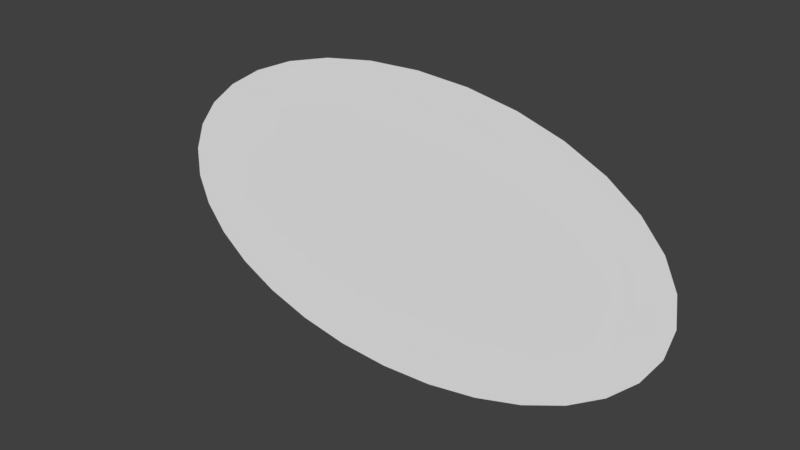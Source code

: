 # Source: Radio_Display.blend  (saved by Blender 2.79.0; exported with 4.5.12 LTS)
import bpy
from mathutils import Matrix  # noqa: F401  (used for matrix-valued properties, if any)

bpy.ops.wm.read_factory_settings(use_empty=True)
scene = bpy.context.scene
scene.name = 'Scene'

# ---- collections
col_collection_1 = bpy.data.collections.new('Collection 1'); scene.collection.children.link(col_collection_1)

# ---- world
world_world = bpy.data.worlds.new('World'); scene.world = world_world
world_world.color = (0.05088, 0.05088, 0.05088)
world_world.use_sun_shadow = False
world_world.sun_shadow_jitter_overblur = 0.0
world_world.cycles.sampling_method = 'MANUAL'

# ---- meshes
me_cube_004 = bpy.data.meshes.new('Cube.004')
me_cube_004.from_pydata([(0.06547, 0.05872, 0.2314), (-2.996e-08, 0.05988, 0.2359), (0.1284, 0.05532, 0.2179), (0.1864, 0.04978, 0.1961), (0.2373, 0.04233, 0.1668), (0.279, 0.03326, 0.131), (0.31, 0.02291, 0.09026), (0.3291, 0.01168, 0.04601), (0.3355, -5.96e-08, -1.788e-07), (0.3291, -0.01168, -0.04601), (0.31, -0.02291, -0.09026), (0.279, -0.03326, -0.131), (0.2373, -0.04233, -0.1668), (0.1864, -0.04978, -0.1961), (0.1284, -0.05532, -0.2179), (0.06547, -0.05872, -0.2314), (-1.358e-07, -0.05988, -0.2359), (-0.06547, -0.05872, -0.2314), (-0.1284, -0.05532, -0.2179), (-0.1864, -0.04978, -0.1961), (-0.2373, -0.04233, -0.1668), (-0.279, -0.03326, -0.131), (-0.31, -0.02291, -0.09026), (-0.3291, -0.01168, -0.04601), (-0.3355, 0.0, 5.96e-08), (-0.3291, 0.01168, 0.04601), (-0.31, 0.02291, 0.09026), (-0.279, 0.03326, 0.131), (-0.2373, 0.04233, 0.1668), (-0.1864, 0.04978, 0.1961), (-0.1284, 0.05532, 0.2179), (-0.06547, 0.05872, 0.2314)], [], [(0, 1, 31, 30, 29, 28, 27, 26, 25, 24, 23, 22, 21, 20, 19, 18, 17, 16, 15, 14, 13, 12, 11, 10, 9, 8, 7, 6, 5, 4, 3, 2)])
me_cube_004.use_remesh_preserve_volume = False
me_cube_004.use_remesh_preserve_attributes = False
me_cube_004.use_mirror_vertex_groups = False
me_cube_004.update()

# ---- objects
ob_cube_002 = bpy.data.objects.new('Cube.002', me_cube_004)

# ---- transforms, parenting, visibility, modifiers, constraints
ob_cube_002.location = (7.622e-08, 0.6469, 0.9451)
ob_cube_002.scale = (2.897, 1.42, 2.102)
ob_cube_002.lineart.crease_threshold = 0.0

# ---- collection membership
col_collection_1.objects.link(ob_cube_002)

# ---- scene / render settings (as saved in the file)
scene.frame_start = 1; scene.frame_end = 250; scene.frame_set(1)
scene.render.engine = 'BLENDER_EEVEE_NEXT'
scene.render.resolution_percentage = 50
scene.render.dither_intensity = 0.0
scene.cycles.use_denoising = False
scene.cycles.samples = 128
scene.cycles.sampling_pattern = 'TABULATED_SOBOL'
scene.cycles.use_adaptive_sampling = False
scene.cycles.use_light_tree = False
scene.cycles.blur_glossy = 0.0
scene.cycles.sample_clamp_indirect = 0.0
scene.view_settings.view_transform = 'Standard'
bpy.context.view_layer.update()

# ---- added for rendering (the .blend has no active camera and no usable light): camera, sun
cam_auto = bpy.data.cameras.new('AutoCamera')
cam_auto.lens = 50.0
cam_auto.sensor_width = 36.0
cam_auto.clip_end = 1000.0
ob_auto_camera = bpy.data.objects.new('AutoCamera', cam_auto)
scene.collection.objects.link(ob_auto_camera)
ob_auto_camera.location = (2.02515, -1.78332, 2.5652)
ob_auto_camera.rotation_euler = (1.09748, -7.21219e-08, 0.694738)
scene.camera = ob_auto_camera
light_auto_sun = bpy.data.lights.new('AutoSun', 'SUN')
light_auto_sun.energy = 3.0
light_auto_sun.angle = 0.0523599
ob_auto_sun = bpy.data.objects.new('AutoSun', light_auto_sun)
scene.collection.objects.link(ob_auto_sun)
ob_auto_sun.rotation_euler = (0.872665, 0.174533, 0.523599)
bpy.context.view_layer.update()
